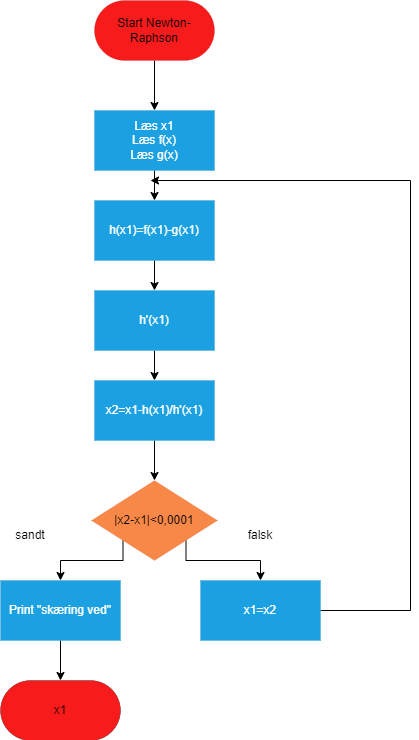

The diagram above was exported from draw.io. Its source (the exported page's mxGraphModel, read from the mxfile embedded in the PNG):
<mxGraphModel dx="1050" dy="549" grid="1" gridSize="10" guides="1" tooltips="1" connect="1" arrows="1" fold="1" page="1" pageScale="1" pageWidth="827" pageHeight="1169" math="0" shadow="0">
  <root>
    <mxCell id="0" />
    <mxCell id="1" parent="0" />
    <mxCell id="giNLl44hGyPlniK-W8oT-12" value="" style="edgeStyle=orthogonalEdgeStyle;rounded=0;orthogonalLoop=1;jettySize=auto;html=1;" edge="1" parent="1" source="giNLl44hGyPlniK-W8oT-1" target="giNLl44hGyPlniK-W8oT-2">
      <mxGeometry relative="1" as="geometry" />
    </mxCell>
    <mxCell id="giNLl44hGyPlniK-W8oT-1" value="Start Newton-Raphson" style="rounded=1;whiteSpace=wrap;html=1;arcSize=50;strokeWidth=0;fillColor=#F81B1B;strokeColor=#b85450;" vertex="1" parent="1">
      <mxGeometry x="354" y="20" width="120" height="60" as="geometry" />
    </mxCell>
    <mxCell id="giNLl44hGyPlniK-W8oT-13" value="" style="edgeStyle=orthogonalEdgeStyle;rounded=0;orthogonalLoop=1;jettySize=auto;html=1;" edge="1" parent="1" source="giNLl44hGyPlniK-W8oT-2" target="giNLl44hGyPlniK-W8oT-3">
      <mxGeometry relative="1" as="geometry" />
    </mxCell>
    <mxCell id="giNLl44hGyPlniK-W8oT-2" value="Læs x1&lt;br&gt;Læs f(x)&lt;br&gt;Læs g(x)" style="rounded=0;whiteSpace=wrap;html=1;strokeWidth=0;fillColor=#1ba1e2;fontColor=#ffffff;strokeColor=#006EAF;" vertex="1" parent="1">
      <mxGeometry x="354" y="130" width="120" height="60" as="geometry" />
    </mxCell>
    <mxCell id="giNLl44hGyPlniK-W8oT-14" value="" style="edgeStyle=orthogonalEdgeStyle;rounded=0;orthogonalLoop=1;jettySize=auto;html=1;" edge="1" parent="1" source="giNLl44hGyPlniK-W8oT-3" target="giNLl44hGyPlniK-W8oT-4">
      <mxGeometry relative="1" as="geometry" />
    </mxCell>
    <mxCell id="giNLl44hGyPlniK-W8oT-3" value="h(x1)=f(x1)-g(x1)" style="rounded=0;whiteSpace=wrap;html=1;strokeWidth=0;fillColor=#1ba1e2;fontColor=#ffffff;strokeColor=#006EAF;" vertex="1" parent="1">
      <mxGeometry x="354" y="220" width="120" height="60" as="geometry" />
    </mxCell>
    <mxCell id="giNLl44hGyPlniK-W8oT-15" value="" style="edgeStyle=orthogonalEdgeStyle;rounded=0;orthogonalLoop=1;jettySize=auto;html=1;" edge="1" parent="1" source="giNLl44hGyPlniK-W8oT-4" target="giNLl44hGyPlniK-W8oT-6">
      <mxGeometry relative="1" as="geometry" />
    </mxCell>
    <mxCell id="giNLl44hGyPlniK-W8oT-4" value="h'(x1)" style="rounded=0;whiteSpace=wrap;html=1;strokeWidth=0;fillColor=#1ba1e2;fontColor=#ffffff;strokeColor=#006EAF;" vertex="1" parent="1">
      <mxGeometry x="354" y="310" width="120" height="60" as="geometry" />
    </mxCell>
    <mxCell id="giNLl44hGyPlniK-W8oT-16" value="" style="edgeStyle=orthogonalEdgeStyle;rounded=0;orthogonalLoop=1;jettySize=auto;html=1;" edge="1" parent="1" source="giNLl44hGyPlniK-W8oT-6" target="giNLl44hGyPlniK-W8oT-7">
      <mxGeometry relative="1" as="geometry" />
    </mxCell>
    <mxCell id="giNLl44hGyPlniK-W8oT-6" value="x2=x1-h(x1)/h'(x1)" style="rounded=0;whiteSpace=wrap;html=1;strokeWidth=0;fillColor=#1ba1e2;fontColor=#ffffff;strokeColor=#006EAF;" vertex="1" parent="1">
      <mxGeometry x="354" y="400" width="120" height="60" as="geometry" />
    </mxCell>
    <mxCell id="giNLl44hGyPlniK-W8oT-17" style="edgeStyle=orthogonalEdgeStyle;rounded=0;orthogonalLoop=1;jettySize=auto;html=1;exitX=1;exitY=1;exitDx=0;exitDy=0;entryX=0.5;entryY=0;entryDx=0;entryDy=0;" edge="1" parent="1" source="giNLl44hGyPlniK-W8oT-7" target="giNLl44hGyPlniK-W8oT-10">
      <mxGeometry relative="1" as="geometry">
        <Array as="points">
          <mxPoint x="446" y="580" />
          <mxPoint x="520" y="580" />
        </Array>
      </mxGeometry>
    </mxCell>
    <mxCell id="giNLl44hGyPlniK-W8oT-18" style="edgeStyle=orthogonalEdgeStyle;rounded=0;orthogonalLoop=1;jettySize=auto;html=1;exitX=0;exitY=1;exitDx=0;exitDy=0;entryX=0.5;entryY=0;entryDx=0;entryDy=0;" edge="1" parent="1" source="giNLl44hGyPlniK-W8oT-7" target="giNLl44hGyPlniK-W8oT-8">
      <mxGeometry relative="1" as="geometry">
        <Array as="points">
          <mxPoint x="383" y="580" />
          <mxPoint x="320" y="580" />
        </Array>
      </mxGeometry>
    </mxCell>
    <mxCell id="giNLl44hGyPlniK-W8oT-7" value="|x2-x1|&amp;lt;0,0001" style="rhombus;whiteSpace=wrap;html=1;fillColor=#F88848;strokeColor=#b85450;strokeWidth=0;" vertex="1" parent="1">
      <mxGeometry x="351" y="500" width="126" height="80" as="geometry" />
    </mxCell>
    <mxCell id="giNLl44hGyPlniK-W8oT-19" value="" style="edgeStyle=orthogonalEdgeStyle;rounded=0;orthogonalLoop=1;jettySize=auto;html=1;" edge="1" parent="1" source="giNLl44hGyPlniK-W8oT-8" target="giNLl44hGyPlniK-W8oT-11">
      <mxGeometry relative="1" as="geometry" />
    </mxCell>
    <mxCell id="giNLl44hGyPlniK-W8oT-8" value="Print &quot;skæring ved&quot;" style="rounded=0;whiteSpace=wrap;html=1;fillColor=#1ba1e2;fontColor=#ffffff;strokeColor=#006EAF;strokeWidth=0;" vertex="1" parent="1">
      <mxGeometry x="260" y="600" width="120" height="60" as="geometry" />
    </mxCell>
    <mxCell id="giNLl44hGyPlniK-W8oT-20" style="edgeStyle=orthogonalEdgeStyle;rounded=0;orthogonalLoop=1;jettySize=auto;html=1;" edge="1" parent="1" source="giNLl44hGyPlniK-W8oT-10">
      <mxGeometry relative="1" as="geometry">
        <mxPoint x="410" y="200" as="targetPoint" />
        <Array as="points">
          <mxPoint x="670" y="630" />
          <mxPoint x="670" y="200" />
        </Array>
      </mxGeometry>
    </mxCell>
    <mxCell id="giNLl44hGyPlniK-W8oT-10" value="x1=x2" style="rounded=0;whiteSpace=wrap;html=1;fillColor=#1ba1e2;fontColor=#ffffff;strokeColor=#006EAF;strokeWidth=0;" vertex="1" parent="1">
      <mxGeometry x="460" y="600" width="120" height="60" as="geometry" />
    </mxCell>
    <mxCell id="giNLl44hGyPlniK-W8oT-11" value="x1" style="rounded=1;whiteSpace=wrap;html=1;arcSize=50;fillColor=#F81B1B;strokeWidth=0;" vertex="1" parent="1">
      <mxGeometry x="260" y="700" width="120" height="60" as="geometry" />
    </mxCell>
    <mxCell id="giNLl44hGyPlniK-W8oT-21" value="sandt" style="text;html=1;strokeColor=none;fillColor=none;align=center;verticalAlign=middle;whiteSpace=wrap;rounded=0;" vertex="1" parent="1">
      <mxGeometry x="260" y="540" width="60" height="30" as="geometry" />
    </mxCell>
    <mxCell id="giNLl44hGyPlniK-W8oT-22" value="falsk" style="text;html=1;strokeColor=none;fillColor=none;align=center;verticalAlign=middle;whiteSpace=wrap;rounded=0;" vertex="1" parent="1">
      <mxGeometry x="490" y="540" width="60" height="30" as="geometry" />
    </mxCell>
  </root>
</mxGraphModel>